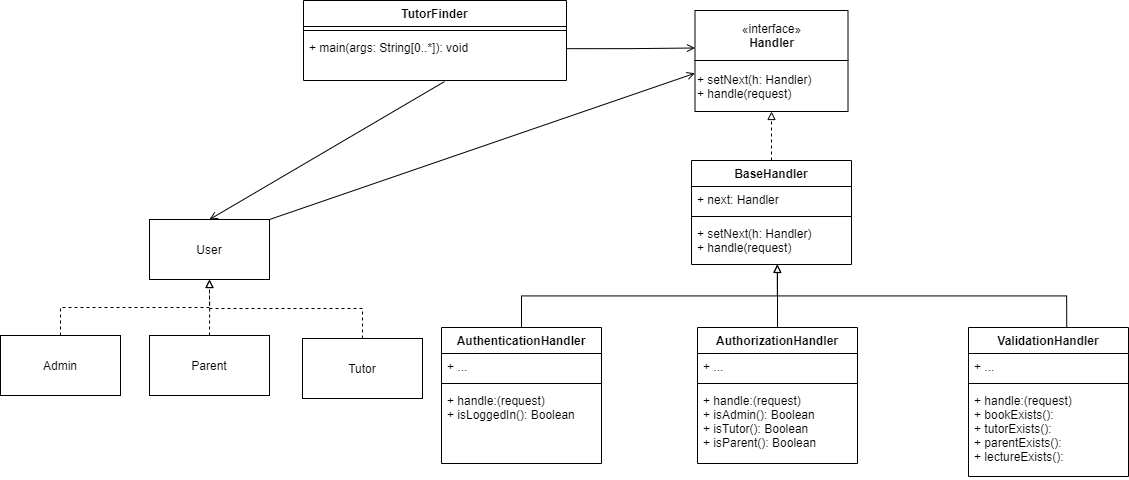

The diagram above was exported from draw.io. Its source (the exported page's mxGraphModel, read from the mxfile embedded in the PNG):
<mxGraphModel dx="2283" dy="701" grid="0" gridSize="10" guides="1" tooltips="1" connect="1" arrows="1" fold="1" page="0" pageScale="1" pageWidth="3300" pageHeight="4681" math="0" shadow="0">
  <root>
    <mxCell id="0" />
    <mxCell id="1" parent="0" />
    <mxCell id="2" style="edgeStyle=orthogonalEdgeStyle;rounded=0;orthogonalLoop=1;jettySize=auto;html=1;exitX=0.5;exitY=0;exitDx=0;exitDy=0;entryX=0.5;entryY=1;entryDx=0;entryDy=0;dashed=1;endArrow=block;endFill=0;" edge="1" source="3" target="18" parent="1">
      <mxGeometry relative="1" as="geometry" />
    </mxCell>
    <mxCell id="3" value="BaseHandler" style="swimlane;fontStyle=1;align=center;verticalAlign=top;childLayout=stackLayout;horizontal=1;startSize=26;horizontalStack=0;resizeParent=1;resizeParentMax=0;resizeLast=0;collapsible=1;marginBottom=0;" vertex="1" parent="1">
      <mxGeometry x="97" y="164" width="160" height="104" as="geometry" />
    </mxCell>
    <mxCell id="4" value="+ next: Handler" style="text;strokeColor=none;fillColor=none;align=left;verticalAlign=top;spacingLeft=4;spacingRight=4;overflow=hidden;rotatable=0;points=[[0,0.5],[1,0.5]];portConstraint=eastwest;" vertex="1" parent="3">
      <mxGeometry y="26" width="160" height="26" as="geometry" />
    </mxCell>
    <mxCell id="5" value="" style="line;strokeWidth=1;fillColor=none;align=left;verticalAlign=middle;spacingTop=-1;spacingLeft=3;spacingRight=3;rotatable=0;labelPosition=right;points=[];portConstraint=eastwest;" vertex="1" parent="3">
      <mxGeometry y="52" width="160" height="8" as="geometry" />
    </mxCell>
    <mxCell id="6" value="+ setNext(h: Handler)&#10;+ handle(request)" style="text;strokeColor=none;fillColor=none;align=left;verticalAlign=top;spacingLeft=4;spacingRight=4;overflow=hidden;rotatable=0;points=[[0,0.5],[1,0.5]];portConstraint=eastwest;" vertex="1" parent="3">
      <mxGeometry y="60" width="160" height="44" as="geometry" />
    </mxCell>
    <mxCell id="7" value="ValidationHandler" style="swimlane;fontStyle=1;align=center;verticalAlign=top;childLayout=stackLayout;horizontal=1;startSize=26;horizontalStack=0;resizeParent=1;resizeParentMax=0;resizeLast=0;collapsible=1;marginBottom=0;" vertex="1" parent="1">
      <mxGeometry x="374" y="331" width="160" height="149" as="geometry" />
    </mxCell>
    <mxCell id="8" value="+ ..." style="text;strokeColor=none;fillColor=none;align=left;verticalAlign=top;spacingLeft=4;spacingRight=4;overflow=hidden;rotatable=0;points=[[0,0.5],[1,0.5]];portConstraint=eastwest;" vertex="1" parent="7">
      <mxGeometry y="26" width="160" height="26" as="geometry" />
    </mxCell>
    <mxCell id="9" value="" style="line;strokeWidth=1;fillColor=none;align=left;verticalAlign=middle;spacingTop=-1;spacingLeft=3;spacingRight=3;rotatable=0;labelPosition=right;points=[];portConstraint=eastwest;" vertex="1" parent="7">
      <mxGeometry y="52" width="160" height="8" as="geometry" />
    </mxCell>
    <mxCell id="10" value="+ handle:(request)&#10;+ bookExists():&#10;+ tutorExists():&#10;+ parentExists():&#10;+ lectureExists():" style="text;strokeColor=none;fillColor=none;align=left;verticalAlign=top;spacingLeft=4;spacingRight=4;overflow=hidden;rotatable=0;points=[[0,0.5],[1,0.5]];portConstraint=eastwest;" vertex="1" parent="7">
      <mxGeometry y="60" width="160" height="89" as="geometry" />
    </mxCell>
    <mxCell id="11" value="AuthenticationHandler" style="swimlane;fontStyle=1;align=center;verticalAlign=top;childLayout=stackLayout;horizontal=1;startSize=26;horizontalStack=0;resizeParent=1;resizeParentMax=0;resizeLast=0;collapsible=1;marginBottom=0;" vertex="1" parent="1">
      <mxGeometry x="-153" y="331" width="160" height="136" as="geometry" />
    </mxCell>
    <mxCell id="12" value="+ ..." style="text;strokeColor=none;fillColor=none;align=left;verticalAlign=top;spacingLeft=4;spacingRight=4;overflow=hidden;rotatable=0;points=[[0,0.5],[1,0.5]];portConstraint=eastwest;" vertex="1" parent="11">
      <mxGeometry y="26" width="160" height="26" as="geometry" />
    </mxCell>
    <mxCell id="13" value="" style="line;strokeWidth=1;fillColor=none;align=left;verticalAlign=middle;spacingTop=-1;spacingLeft=3;spacingRight=3;rotatable=0;labelPosition=right;points=[];portConstraint=eastwest;" vertex="1" parent="11">
      <mxGeometry y="52" width="160" height="8" as="geometry" />
    </mxCell>
    <mxCell id="14" value="+ handle:(request)&#10;+ isLoggedIn(): Boolean" style="text;strokeColor=none;fillColor=none;align=left;verticalAlign=top;spacingLeft=4;spacingRight=4;overflow=hidden;rotatable=0;points=[[0,0.5],[1,0.5]];portConstraint=eastwest;" vertex="1" parent="11">
      <mxGeometry y="60" width="160" height="76" as="geometry" />
    </mxCell>
    <mxCell id="15" style="edgeStyle=orthogonalEdgeStyle;rounded=0;orthogonalLoop=1;jettySize=auto;html=1;exitX=1.002;exitY=0.308;exitDx=0;exitDy=0;entryX=0;entryY=0.75;entryDx=0;entryDy=0;endArrow=open;endFill=0;exitPerimeter=0;" edge="1" source="23" target="17" parent="1">
      <mxGeometry relative="1" as="geometry">
        <mxPoint x="-30" y="51" as="sourcePoint" />
      </mxGeometry>
    </mxCell>
    <mxCell id="16" value="" style="group" vertex="1" connectable="0" parent="1">
      <mxGeometry x="100.5" y="14" width="153" height="101" as="geometry" />
    </mxCell>
    <mxCell id="17" value="«interface»&lt;br&gt;&lt;b&gt;Handler&lt;/b&gt;" style="html=1;" vertex="1" parent="16">
      <mxGeometry width="153" height="50" as="geometry" />
    </mxCell>
    <mxCell id="18" value="+ setNext(h: Handler)&lt;br&gt;+ handle(request)" style="rounded=0;whiteSpace=wrap;html=1;align=left;" vertex="1" parent="16">
      <mxGeometry y="50" width="153" height="51" as="geometry" />
    </mxCell>
    <mxCell id="19" style="edgeStyle=orthogonalEdgeStyle;rounded=0;orthogonalLoop=1;jettySize=auto;html=1;exitX=0.5;exitY=0;exitDx=0;exitDy=0;entryX=0.536;entryY=0.995;entryDx=0;entryDy=0;endArrow=block;endFill=0;entryPerimeter=0;" edge="1" source="11" target="6" parent="1">
      <mxGeometry x="34" y="268" as="geometry">
        <mxPoint x="34" y="326" as="sourcePoint" />
        <mxPoint x="168" y="268" as="targetPoint" />
      </mxGeometry>
    </mxCell>
    <mxCell id="20" style="edgeStyle=orthogonalEdgeStyle;rounded=0;orthogonalLoop=1;jettySize=auto;html=1;exitX=0.614;exitY=-0.005;exitDx=0;exitDy=0;endArrow=block;endFill=0;exitPerimeter=0;" edge="1" source="7" parent="1">
      <mxGeometry x="44" y="280" as="geometry">
        <mxPoint x="78" y="343" as="sourcePoint" />
        <mxPoint x="183" y="268" as="targetPoint" />
      </mxGeometry>
    </mxCell>
    <mxCell id="21" value="TutorFinder" style="swimlane;fontStyle=1;align=center;verticalAlign=top;childLayout=stackLayout;horizontal=1;startSize=26;horizontalStack=0;resizeParent=1;resizeParentMax=0;resizeLast=0;collapsible=1;marginBottom=0;" vertex="1" parent="1">
      <mxGeometry x="-291" y="4" width="263" height="80" as="geometry" />
    </mxCell>
    <mxCell id="22" value="" style="line;strokeWidth=1;fillColor=none;align=left;verticalAlign=middle;spacingTop=-1;spacingLeft=3;spacingRight=3;rotatable=0;labelPosition=right;points=[];portConstraint=eastwest;" vertex="1" parent="21">
      <mxGeometry y="26" width="263" height="8" as="geometry" />
    </mxCell>
    <mxCell id="23" value="+ main(args: String[0..*]): void" style="text;strokeColor=none;fillColor=none;align=left;verticalAlign=top;spacingLeft=4;spacingRight=4;overflow=hidden;rotatable=0;points=[[0,0.5],[1,0.5]];portConstraint=eastwest;" vertex="1" parent="21">
      <mxGeometry y="34" width="263" height="46" as="geometry" />
    </mxCell>
    <mxCell id="24" style="edgeStyle=orthogonalEdgeStyle;rounded=0;orthogonalLoop=1;jettySize=auto;html=1;exitX=0.5;exitY=0;exitDx=0;exitDy=0;entryX=0.5;entryY=1;entryDx=0;entryDy=0;endArrow=block;endFill=0;dashed=1;" edge="1" source="25" target="37" parent="1">
      <mxGeometry relative="1" as="geometry" />
    </mxCell>
    <mxCell id="25" value="Admin" style="rounded=0;whiteSpace=wrap;html=1;" vertex="1" parent="1">
      <mxGeometry x="-594" y="339" width="120" height="60" as="geometry" />
    </mxCell>
    <mxCell id="26" style="edgeStyle=orthogonalEdgeStyle;rounded=0;orthogonalLoop=1;jettySize=auto;html=1;exitX=0.5;exitY=0;exitDx=0;exitDy=0;endArrow=none;endFill=0;dashed=1;" edge="1" source="27" parent="1">
      <mxGeometry relative="1" as="geometry">
        <mxPoint x="-384.88235294117635" y="305.8235940372243" as="targetPoint" />
      </mxGeometry>
    </mxCell>
    <mxCell id="27" value="Parent" style="rounded=0;whiteSpace=wrap;html=1;" vertex="1" parent="1">
      <mxGeometry x="-445" y="339" width="120" height="60" as="geometry" />
    </mxCell>
    <mxCell id="28" style="edgeStyle=orthogonalEdgeStyle;rounded=0;orthogonalLoop=1;jettySize=auto;html=1;entryX=0.5;entryY=1;entryDx=0;entryDy=0;endArrow=block;endFill=0;dashed=1;" edge="1" source="29" target="37" parent="1">
      <mxGeometry relative="1" as="geometry">
        <Array as="points">
          <mxPoint x="-232" y="312" />
          <mxPoint x="-385" y="312" />
        </Array>
      </mxGeometry>
    </mxCell>
    <mxCell id="29" value="Tutor" style="rounded=0;whiteSpace=wrap;html=1;" vertex="1" parent="1">
      <mxGeometry x="-292" y="342" width="120" height="60" as="geometry" />
    </mxCell>
    <mxCell id="30" style="edgeStyle=orthogonalEdgeStyle;rounded=0;orthogonalLoop=1;jettySize=auto;html=1;endArrow=none;endFill=0;" edge="1" source="31" parent="1">
      <mxGeometry relative="1" as="geometry">
        <mxPoint x="183" y="295.0000359030332" as="targetPoint" />
      </mxGeometry>
    </mxCell>
    <mxCell id="31" value="AuthorizationHandler" style="swimlane;fontStyle=1;align=center;verticalAlign=top;childLayout=stackLayout;horizontal=1;startSize=26;horizontalStack=0;resizeParent=1;resizeParentMax=0;resizeLast=0;collapsible=1;marginBottom=0;" vertex="1" parent="1">
      <mxGeometry x="103" y="331" width="160" height="136" as="geometry" />
    </mxCell>
    <mxCell id="32" value="+ ..." style="text;strokeColor=none;fillColor=none;align=left;verticalAlign=top;spacingLeft=4;spacingRight=4;overflow=hidden;rotatable=0;points=[[0,0.5],[1,0.5]];portConstraint=eastwest;" vertex="1" parent="31">
      <mxGeometry y="26" width="160" height="26" as="geometry" />
    </mxCell>
    <mxCell id="33" value="" style="line;strokeWidth=1;fillColor=none;align=left;verticalAlign=middle;spacingTop=-1;spacingLeft=3;spacingRight=3;rotatable=0;labelPosition=right;points=[];portConstraint=eastwest;" vertex="1" parent="31">
      <mxGeometry y="52" width="160" height="8" as="geometry" />
    </mxCell>
    <mxCell id="34" value="+ handle:(request)&#10;+ isAdmin(): Boolean&#10;+ isTutor(): Boolean&#10;+ isParent(): Boolean" style="text;strokeColor=none;fillColor=none;align=left;verticalAlign=top;spacingLeft=4;spacingRight=4;overflow=hidden;rotatable=0;points=[[0,0.5],[1,0.5]];portConstraint=eastwest;" vertex="1" parent="31">
      <mxGeometry y="60" width="160" height="76" as="geometry" />
    </mxCell>
    <mxCell id="35" style="rounded=0;orthogonalLoop=1;jettySize=auto;html=1;exitX=0.5;exitY=0;exitDx=0;exitDy=0;entryX=0.536;entryY=1.024;entryDx=0;entryDy=0;entryPerimeter=0;endArrow=none;endFill=0;startArrow=open;startFill=0;" edge="1" source="37" target="23" parent="1">
      <mxGeometry relative="1" as="geometry" />
    </mxCell>
    <mxCell id="36" style="edgeStyle=none;rounded=0;orthogonalLoop=1;jettySize=auto;html=1;exitX=1;exitY=0;exitDx=0;exitDy=0;entryX=0;entryY=0.25;entryDx=0;entryDy=0;startArrow=none;startFill=0;endArrow=open;endFill=0;" edge="1" source="37" target="18" parent="1">
      <mxGeometry relative="1" as="geometry" />
    </mxCell>
    <mxCell id="37" value="User" style="rounded=0;whiteSpace=wrap;html=1;" vertex="1" parent="1">
      <mxGeometry x="-445" y="223" width="120" height="60" as="geometry" />
    </mxCell>
  </root>
</mxGraphModel>